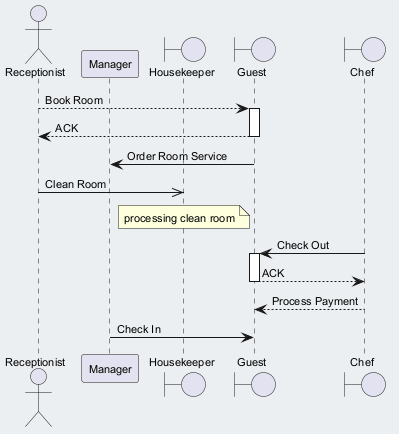

The diagram above was rendered by PlantUML. Its source (embedded in the PNG):
@startuml
skinparam backgroundColor #ECEFF1
skinparam classBackgroundColor #FFFFFF
skinparam classBorderColor #455A64
skinparam defaultFontSize 11
actor "Receptionist" as R
participant "Manager" as M
boundary "Housekeeper" as H
boundary "Guest" as G
boundary "Chef" as C
R --> G : Book Room
activate G
G --> R : ACK
deactivate G
G -> M : Order Room Service
R ->> H : Clean Room
note over H : processing clean room
C -> G : Check Out
activate G
G --> C : ACK
deactivate G
C --> G : Process Payment
M -> G : Check In
@enduml